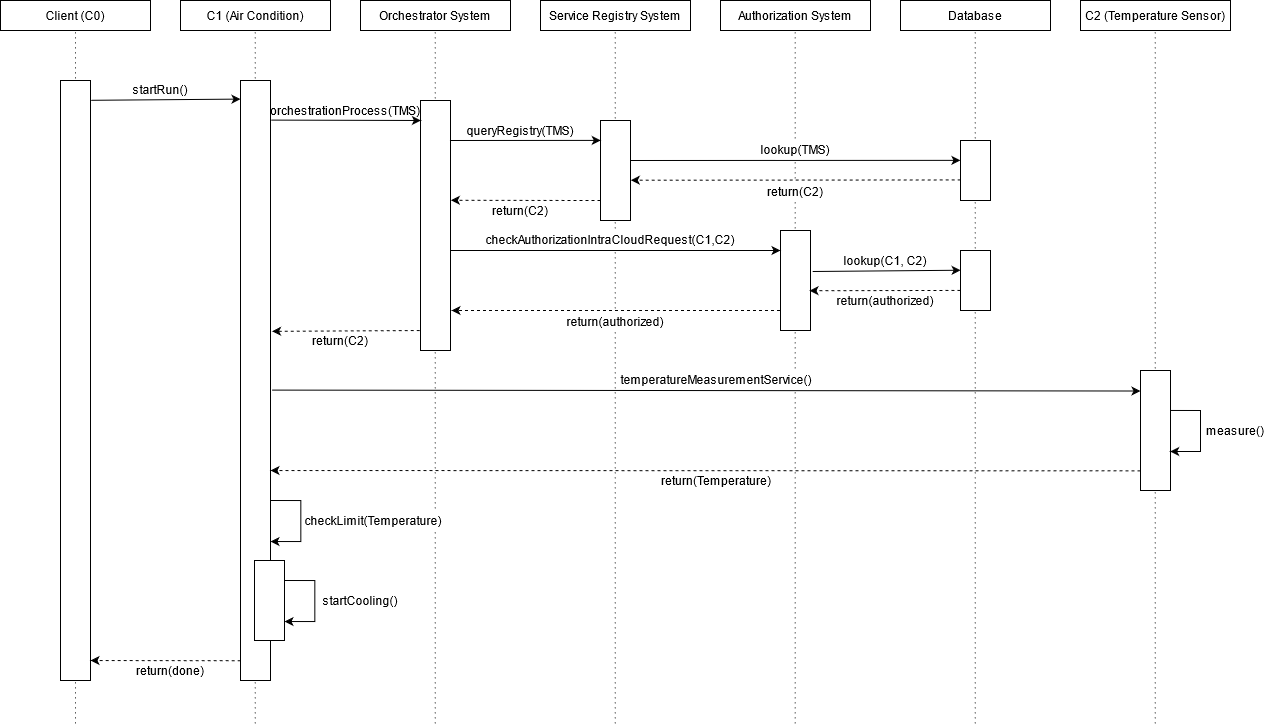

The diagram above was exported from draw.io. Its source (the exported page's mxGraphModel, read from the mxfile embedded in the PNG):
<mxGraphModel dx="395" dy="209" grid="1" gridSize="10" guides="1" tooltips="1" connect="1" arrows="1" fold="1" page="1" pageScale="1" pageWidth="850" pageHeight="1100" math="0" shadow="0">
  <root>
    <mxCell id="SHJlnO4gj07lh4R90A_3-0" />
    <mxCell id="SHJlnO4gj07lh4R90A_3-1" parent="SHJlnO4gj07lh4R90A_3-0" />
    <mxCell id="SHJlnO4gj07lh4R90A_3-61" value="" style="endArrow=none;dashed=1;html=1;dashPattern=1 4;strokeWidth=1;entryX=0.5;entryY=1;entryDx=0;entryDy=0;" parent="SHJlnO4gj07lh4R90A_3-1" edge="1">
      <mxGeometry width="50" height="50" relative="1" as="geometry">
        <mxPoint x="814.66" y="802.8571428571429" as="sourcePoint" />
        <mxPoint x="814.66" y="110" as="targetPoint" />
      </mxGeometry>
    </mxCell>
    <mxCell id="SHJlnO4gj07lh4R90A_3-54" value="" style="endArrow=none;dashed=1;html=1;dashPattern=1 4;strokeWidth=1;entryX=0.5;entryY=1;entryDx=0;entryDy=0;" parent="SHJlnO4gj07lh4R90A_3-1" edge="1">
      <mxGeometry width="50" height="50" relative="1" as="geometry">
        <mxPoint x="274.71000000000004" y="802.8571428571429" as="sourcePoint" />
        <mxPoint x="274.71000000000004" y="110" as="targetPoint" />
      </mxGeometry>
    </mxCell>
    <mxCell id="SHJlnO4gj07lh4R90A_3-55" value="" style="endArrow=none;dashed=1;html=1;dashPattern=1 4;strokeWidth=1;entryX=0.5;entryY=1;entryDx=0;entryDy=0;" parent="SHJlnO4gj07lh4R90A_3-1" edge="1">
      <mxGeometry width="50" height="50" relative="1" as="geometry">
        <mxPoint x="454.71000000000004" y="802.8571428571429" as="sourcePoint" />
        <mxPoint x="454.71000000000004" y="110" as="targetPoint" />
      </mxGeometry>
    </mxCell>
    <mxCell id="SHJlnO4gj07lh4R90A_3-56" value="" style="endArrow=none;dashed=1;html=1;dashPattern=1 4;strokeWidth=1;entryX=0.5;entryY=1;entryDx=0;entryDy=0;" parent="SHJlnO4gj07lh4R90A_3-1" edge="1">
      <mxGeometry width="50" height="50" relative="1" as="geometry">
        <mxPoint x="634.7100000000003" y="802.8571428571429" as="sourcePoint" />
        <mxPoint x="634.7100000000003" y="110" as="targetPoint" />
      </mxGeometry>
    </mxCell>
    <mxCell id="SHJlnO4gj07lh4R90A_3-58" value="" style="endArrow=none;dashed=1;html=1;dashPattern=1 4;strokeWidth=1;entryX=0.5;entryY=1;entryDx=0;entryDy=0;" parent="SHJlnO4gj07lh4R90A_3-1" edge="1">
      <mxGeometry width="50" height="50" relative="1" as="geometry">
        <mxPoint x="994.7100000000003" y="802.8571428571429" as="sourcePoint" />
        <mxPoint x="994.7100000000003" y="110" as="targetPoint" />
      </mxGeometry>
    </mxCell>
    <mxCell id="SHJlnO4gj07lh4R90A_3-59" value="" style="endArrow=none;dashed=1;html=1;dashPattern=1 4;strokeWidth=1;entryX=0.5;entryY=1;entryDx=0;entryDy=0;" parent="SHJlnO4gj07lh4R90A_3-1" edge="1">
      <mxGeometry width="50" height="50" relative="1" as="geometry">
        <mxPoint x="1174.7100000000003" y="802.8571428571429" as="sourcePoint" />
        <mxPoint x="1174.7100000000003" y="110" as="targetPoint" />
      </mxGeometry>
    </mxCell>
    <mxCell id="SHJlnO4gj07lh4R90A_3-53" value="" style="endArrow=none;dashed=1;html=1;dashPattern=1 4;strokeWidth=1;entryX=0.5;entryY=1;entryDx=0;entryDy=0;" parent="SHJlnO4gj07lh4R90A_3-1" target="SHJlnO4gj07lh4R90A_3-2" edge="1">
      <mxGeometry width="50" height="50" relative="1" as="geometry">
        <mxPoint x="95" y="802.8571428571429" as="sourcePoint" />
        <mxPoint x="480" y="310" as="targetPoint" />
      </mxGeometry>
    </mxCell>
    <mxCell id="SHJlnO4gj07lh4R90A_3-2" value="Client (C0)" style="rounded=0;whiteSpace=wrap;html=1;" parent="SHJlnO4gj07lh4R90A_3-1" vertex="1">
      <mxGeometry x="20" y="80" width="150" height="30" as="geometry" />
    </mxCell>
    <mxCell id="SHJlnO4gj07lh4R90A_3-31" value="" style="endArrow=classic;html=1;exitX=1.073;exitY=0.41;exitDx=0;exitDy=0;exitPerimeter=0;entryX=0.004;entryY=0.329;entryDx=0;entryDy=0;entryPerimeter=0;" parent="SHJlnO4gj07lh4R90A_3-1" source="SHJlnO4gj07lh4R90A_3-14" target="SHJlnO4gj07lh4R90A_3-33" edge="1">
      <mxGeometry width="50" height="50" relative="1" as="geometry">
        <mxPoint x="900" y="340" as="sourcePoint" />
        <mxPoint x="980" y="350" as="targetPoint" />
      </mxGeometry>
    </mxCell>
    <mxCell id="SHJlnO4gj07lh4R90A_3-3" value="C1 (Air Condition)" style="rounded=0;whiteSpace=wrap;html=1;" parent="SHJlnO4gj07lh4R90A_3-1" vertex="1">
      <mxGeometry x="200" y="80" width="150" height="30" as="geometry" />
    </mxCell>
    <mxCell id="SHJlnO4gj07lh4R90A_3-4" value="Orchestrator System" style="rounded=0;whiteSpace=wrap;html=1;" parent="SHJlnO4gj07lh4R90A_3-1" vertex="1">
      <mxGeometry x="380" y="80" width="150" height="30" as="geometry" />
    </mxCell>
    <mxCell id="SHJlnO4gj07lh4R90A_3-5" value="Authorization System" style="rounded=0;whiteSpace=wrap;html=1;" parent="SHJlnO4gj07lh4R90A_3-1" vertex="1">
      <mxGeometry x="740" y="80" width="150" height="30" as="geometry" />
    </mxCell>
    <mxCell id="SHJlnO4gj07lh4R90A_3-6" value="Service Registry System" style="rounded=0;whiteSpace=wrap;html=1;" parent="SHJlnO4gj07lh4R90A_3-1" vertex="1">
      <mxGeometry x="560" y="80" width="150" height="30" as="geometry" />
    </mxCell>
    <mxCell id="SHJlnO4gj07lh4R90A_3-7" value="Database" style="rounded=0;whiteSpace=wrap;html=1;" parent="SHJlnO4gj07lh4R90A_3-1" vertex="1">
      <mxGeometry x="920" y="80" width="150" height="30" as="geometry" />
    </mxCell>
    <mxCell id="SHJlnO4gj07lh4R90A_3-8" value="C2 (Temperature Sensor)" style="rounded=0;whiteSpace=wrap;html=1;" parent="SHJlnO4gj07lh4R90A_3-1" vertex="1">
      <mxGeometry x="1100" y="80" width="150" height="30" as="geometry" />
    </mxCell>
    <mxCell id="SHJlnO4gj07lh4R90A_3-10" value="" style="rounded=0;whiteSpace=wrap;html=1;" parent="SHJlnO4gj07lh4R90A_3-1" vertex="1">
      <mxGeometry x="80" y="160" width="30" height="600" as="geometry" />
    </mxCell>
    <mxCell id="SHJlnO4gj07lh4R90A_3-11" value="" style="rounded=0;whiteSpace=wrap;html=1;" parent="SHJlnO4gj07lh4R90A_3-1" vertex="1">
      <mxGeometry x="260" y="160" width="30" height="600" as="geometry" />
    </mxCell>
    <mxCell id="SHJlnO4gj07lh4R90A_3-12" value="" style="rounded=0;whiteSpace=wrap;html=1;" parent="SHJlnO4gj07lh4R90A_3-1" vertex="1">
      <mxGeometry x="440" y="180" width="30" height="250" as="geometry" />
    </mxCell>
    <mxCell id="SHJlnO4gj07lh4R90A_3-13" value="" style="rounded=0;whiteSpace=wrap;html=1;" parent="SHJlnO4gj07lh4R90A_3-1" vertex="1">
      <mxGeometry x="620" y="200" width="30" height="100" as="geometry" />
    </mxCell>
    <mxCell id="SHJlnO4gj07lh4R90A_3-14" value="" style="rounded=0;whiteSpace=wrap;html=1;" parent="SHJlnO4gj07lh4R90A_3-1" vertex="1">
      <mxGeometry x="800" y="310" width="30" height="100" as="geometry" />
    </mxCell>
    <mxCell id="SHJlnO4gj07lh4R90A_3-15" value="" style="rounded=0;whiteSpace=wrap;html=1;" parent="SHJlnO4gj07lh4R90A_3-1" vertex="1">
      <mxGeometry x="980" y="220" width="30" height="60" as="geometry" />
    </mxCell>
    <mxCell id="SHJlnO4gj07lh4R90A_3-16" value="" style="rounded=0;whiteSpace=wrap;html=1;" parent="SHJlnO4gj07lh4R90A_3-1" vertex="1">
      <mxGeometry x="1160" y="450" width="30" height="120" as="geometry" />
    </mxCell>
    <mxCell id="SHJlnO4gj07lh4R90A_3-17" value="" style="endArrow=classic;html=1;entryX=0;entryY=0.031;entryDx=0;entryDy=0;entryPerimeter=0;exitX=1.021;exitY=0.033;exitDx=0;exitDy=0;exitPerimeter=0;" parent="SHJlnO4gj07lh4R90A_3-1" source="SHJlnO4gj07lh4R90A_3-10" target="SHJlnO4gj07lh4R90A_3-11" edge="1">
      <mxGeometry width="50" height="50" relative="1" as="geometry">
        <mxPoint x="670" y="460" as="sourcePoint" />
        <mxPoint x="720" y="410" as="targetPoint" />
      </mxGeometry>
    </mxCell>
    <mxCell id="SHJlnO4gj07lh4R90A_3-18" value="startRun()" style="text;html=1;strokeColor=none;fillColor=none;align=center;verticalAlign=middle;whiteSpace=wrap;rounded=0;" parent="SHJlnO4gj07lh4R90A_3-1" vertex="1">
      <mxGeometry x="160" y="159" width="40" height="20" as="geometry" />
    </mxCell>
    <mxCell id="SHJlnO4gj07lh4R90A_3-19" value="" style="endArrow=classic;html=1;entryX=0.013;entryY=0.08;entryDx=0;entryDy=0;entryPerimeter=0;exitX=1.021;exitY=0.066;exitDx=0;exitDy=0;exitPerimeter=0;" parent="SHJlnO4gj07lh4R90A_3-1" source="SHJlnO4gj07lh4R90A_3-11" target="SHJlnO4gj07lh4R90A_3-12" edge="1">
      <mxGeometry x="-0.0678" y="10" width="50" height="50" relative="1" as="geometry">
        <mxPoint x="350" y="240" as="sourcePoint" />
        <mxPoint x="400" y="190" as="targetPoint" />
        <mxPoint as="offset" />
      </mxGeometry>
    </mxCell>
    <mxCell id="SHJlnO4gj07lh4R90A_3-20" value="" style="endArrow=classic;html=1;exitX=0.982;exitY=0.16;exitDx=0;exitDy=0;exitPerimeter=0;entryX=0.009;entryY=0.199;entryDx=0;entryDy=0;entryPerimeter=0;" parent="SHJlnO4gj07lh4R90A_3-1" source="SHJlnO4gj07lh4R90A_3-12" target="SHJlnO4gj07lh4R90A_3-13" edge="1">
      <mxGeometry width="50" height="50" relative="1" as="geometry">
        <mxPoint x="540" y="210" as="sourcePoint" />
        <mxPoint x="590" y="160" as="targetPoint" />
      </mxGeometry>
    </mxCell>
    <mxCell id="SHJlnO4gj07lh4R90A_3-21" value="queryRegistry(TMS)" style="text;html=1;strokeColor=none;fillColor=none;align=center;verticalAlign=middle;whiteSpace=wrap;rounded=0;" parent="SHJlnO4gj07lh4R90A_3-1" vertex="1">
      <mxGeometry x="520" y="200" width="40" height="20" as="geometry" />
    </mxCell>
    <mxCell id="SHJlnO4gj07lh4R90A_3-22" value="" style="endArrow=classic;html=1;exitX=1.002;exitY=0.4;exitDx=0;exitDy=0;exitPerimeter=0;entryX=-0.002;entryY=0.331;entryDx=0;entryDy=0;entryPerimeter=0;" parent="SHJlnO4gj07lh4R90A_3-1" source="SHJlnO4gj07lh4R90A_3-13" target="SHJlnO4gj07lh4R90A_3-15" edge="1">
      <mxGeometry width="50" height="50" relative="1" as="geometry">
        <mxPoint x="720" y="240" as="sourcePoint" />
        <mxPoint x="770" y="190" as="targetPoint" />
      </mxGeometry>
    </mxCell>
    <mxCell id="SHJlnO4gj07lh4R90A_3-23" value="lookup(TMS)" style="text;html=1;strokeColor=none;align=center;verticalAlign=middle;whiteSpace=wrap;rounded=0;fillColor=#FFFFFF;" parent="SHJlnO4gj07lh4R90A_3-1" vertex="1">
      <mxGeometry x="795" y="219" width="40" height="20" as="geometry" />
    </mxCell>
    <mxCell id="SHJlnO4gj07lh4R90A_3-24" value="" style="endArrow=classic;html=1;exitX=0.005;exitY=0.657;exitDx=0;exitDy=0;exitPerimeter=0;entryX=1.011;entryY=0.597;entryDx=0;entryDy=0;entryPerimeter=0;dashed=1;" parent="SHJlnO4gj07lh4R90A_3-1" source="SHJlnO4gj07lh4R90A_3-15" target="SHJlnO4gj07lh4R90A_3-13" edge="1">
      <mxGeometry width="50" height="50" relative="1" as="geometry">
        <mxPoint x="810" y="320" as="sourcePoint" />
        <mxPoint x="860" y="270" as="targetPoint" />
      </mxGeometry>
    </mxCell>
    <mxCell id="SHJlnO4gj07lh4R90A_3-25" value="return(C2)" style="text;html=1;strokeColor=none;align=center;verticalAlign=middle;whiteSpace=wrap;rounded=0;fillColor=#FFFFFF;" parent="SHJlnO4gj07lh4R90A_3-1" vertex="1">
      <mxGeometry x="795" y="261" width="40" height="20" as="geometry" />
    </mxCell>
    <mxCell id="SHJlnO4gj07lh4R90A_3-26" value="" style="endArrow=classic;html=1;dashed=1;entryX=1.013;entryY=0.399;entryDx=0;entryDy=0;entryPerimeter=0;" parent="SHJlnO4gj07lh4R90A_3-1" target="SHJlnO4gj07lh4R90A_3-12" edge="1">
      <mxGeometry width="50" height="50" relative="1" as="geometry">
        <mxPoint x="620" y="280" as="sourcePoint" />
        <mxPoint x="510" y="260" as="targetPoint" />
      </mxGeometry>
    </mxCell>
    <mxCell id="SHJlnO4gj07lh4R90A_3-27" value="return(C2)" style="text;html=1;strokeColor=none;fillColor=none;align=center;verticalAlign=middle;whiteSpace=wrap;rounded=0;" parent="SHJlnO4gj07lh4R90A_3-1" vertex="1">
      <mxGeometry x="520" y="280" width="40" height="20" as="geometry" />
    </mxCell>
    <mxCell id="SHJlnO4gj07lh4R90A_3-28" value="" style="endArrow=classic;html=1;" parent="SHJlnO4gj07lh4R90A_3-1" edge="1">
      <mxGeometry width="50" height="50" relative="1" as="geometry">
        <mxPoint x="470" y="330" as="sourcePoint" />
        <mxPoint x="800" y="330" as="targetPoint" />
      </mxGeometry>
    </mxCell>
    <mxCell id="SHJlnO4gj07lh4R90A_3-30" value="checkAuthorizationIntraCloudRequest(C1,C2)" style="text;html=1;strokeColor=none;align=center;verticalAlign=middle;whiteSpace=wrap;rounded=0;fillColor=#FFFFFF;" parent="SHJlnO4gj07lh4R90A_3-1" vertex="1">
      <mxGeometry x="610" y="309" width="40" height="20" as="geometry" />
    </mxCell>
    <mxCell id="SHJlnO4gj07lh4R90A_3-32" value="lookup(C1, C2)" style="text;html=1;strokeColor=none;fillColor=none;align=center;verticalAlign=middle;whiteSpace=wrap;rounded=0;" parent="SHJlnO4gj07lh4R90A_3-1" vertex="1">
      <mxGeometry x="860" y="330" width="90" height="20" as="geometry" />
    </mxCell>
    <mxCell id="SHJlnO4gj07lh4R90A_3-33" value="" style="rounded=0;whiteSpace=wrap;html=1;" parent="SHJlnO4gj07lh4R90A_3-1" vertex="1">
      <mxGeometry x="980" y="330" width="30" height="60" as="geometry" />
    </mxCell>
    <mxCell id="SHJlnO4gj07lh4R90A_3-34" value="" style="endArrow=classic;html=1;exitX=-0.003;exitY=0.665;exitDx=0;exitDy=0;exitPerimeter=0;entryX=0.967;entryY=0.602;entryDx=0;entryDy=0;entryPerimeter=0;dashed=1;" parent="SHJlnO4gj07lh4R90A_3-1" source="SHJlnO4gj07lh4R90A_3-33" target="SHJlnO4gj07lh4R90A_3-14" edge="1">
      <mxGeometry width="50" height="50" relative="1" as="geometry">
        <mxPoint x="900" y="430" as="sourcePoint" />
        <mxPoint x="950" y="380" as="targetPoint" />
      </mxGeometry>
    </mxCell>
    <mxCell id="SHJlnO4gj07lh4R90A_3-35" value="return(authorized)" style="text;html=1;strokeColor=none;fillColor=none;align=center;verticalAlign=middle;whiteSpace=wrap;rounded=0;" parent="SHJlnO4gj07lh4R90A_3-1" vertex="1">
      <mxGeometry x="885" y="370" width="40" height="20" as="geometry" />
    </mxCell>
    <mxCell id="SHJlnO4gj07lh4R90A_3-36" value="" style="endArrow=classic;html=1;exitX=0.959;exitY=0.916;exitDx=0;exitDy=0;exitPerimeter=0;dashed=1;" parent="SHJlnO4gj07lh4R90A_3-1" edge="1">
      <mxGeometry width="50" height="50" relative="1" as="geometry">
        <mxPoint x="799.4900000000001" y="390.0000000000001" as="sourcePoint" />
        <mxPoint x="471" y="390" as="targetPoint" />
      </mxGeometry>
    </mxCell>
    <mxCell id="SHJlnO4gj07lh4R90A_3-37" value="return(authorized)" style="text;html=1;strokeColor=none;align=center;verticalAlign=middle;whiteSpace=wrap;rounded=0;fillColor=#FFFFFF;" parent="SHJlnO4gj07lh4R90A_3-1" vertex="1">
      <mxGeometry x="615" y="391" width="40" height="20" as="geometry" />
    </mxCell>
    <mxCell id="SHJlnO4gj07lh4R90A_3-38" value="" style="endArrow=classic;html=1;dashed=1;exitX=-0.026;exitY=0.92;exitDx=0;exitDy=0;exitPerimeter=0;entryX=1.052;entryY=0.418;entryDx=0;entryDy=0;entryPerimeter=0;" parent="SHJlnO4gj07lh4R90A_3-1" source="SHJlnO4gj07lh4R90A_3-12" target="SHJlnO4gj07lh4R90A_3-11" edge="1">
      <mxGeometry width="50" height="50" relative="1" as="geometry">
        <mxPoint x="380" y="460" as="sourcePoint" />
        <mxPoint x="430" y="410" as="targetPoint" />
      </mxGeometry>
    </mxCell>
    <mxCell id="SHJlnO4gj07lh4R90A_3-39" value="return(C2)" style="text;html=1;strokeColor=none;fillColor=none;align=center;verticalAlign=middle;whiteSpace=wrap;rounded=0;" parent="SHJlnO4gj07lh4R90A_3-1" vertex="1">
      <mxGeometry x="340" y="410" width="40" height="20" as="geometry" />
    </mxCell>
    <mxCell id="SHJlnO4gj07lh4R90A_3-40" value="" style="endArrow=classic;html=1;entryX=0;entryY=0.171;entryDx=0;entryDy=0;entryPerimeter=0;exitX=1.052;exitY=0.516;exitDx=0;exitDy=0;exitPerimeter=0;" parent="SHJlnO4gj07lh4R90A_3-1" source="SHJlnO4gj07lh4R90A_3-11" target="SHJlnO4gj07lh4R90A_3-16" edge="1">
      <mxGeometry width="50" height="50" relative="1" as="geometry">
        <mxPoint x="292" y="471" as="sourcePoint" />
        <mxPoint x="850" y="320" as="targetPoint" />
      </mxGeometry>
    </mxCell>
    <mxCell id="SHJlnO4gj07lh4R90A_3-41" value="" style="endArrow=classic;html=1;exitX=0.994;exitY=0.333;exitDx=0;exitDy=0;exitPerimeter=0;rounded=0;entryX=0.989;entryY=0.675;entryDx=0;entryDy=0;entryPerimeter=0;" parent="SHJlnO4gj07lh4R90A_3-1" source="SHJlnO4gj07lh4R90A_3-16" target="SHJlnO4gj07lh4R90A_3-16" edge="1">
      <mxGeometry width="50" height="50" relative="1" as="geometry">
        <mxPoint x="1200" y="510" as="sourcePoint" />
        <mxPoint x="1191" y="510" as="targetPoint" />
        <Array as="points">
          <mxPoint x="1220" y="490" />
          <mxPoint x="1220" y="531" />
        </Array>
      </mxGeometry>
    </mxCell>
    <mxCell id="SHJlnO4gj07lh4R90A_3-42" value="measure()" style="text;html=1;strokeColor=none;fillColor=none;align=center;verticalAlign=middle;whiteSpace=wrap;rounded=0;" parent="SHJlnO4gj07lh4R90A_3-1" vertex="1">
      <mxGeometry x="1235" y="500" width="40" height="20" as="geometry" />
    </mxCell>
    <mxCell id="SHJlnO4gj07lh4R90A_3-43" value="" style="endArrow=classic;html=1;exitX=-0.002;exitY=0.836;exitDx=0;exitDy=0;exitPerimeter=0;dashed=1;" parent="SHJlnO4gj07lh4R90A_3-1" source="SHJlnO4gj07lh4R90A_3-16" edge="1">
      <mxGeometry width="50" height="50" relative="1" as="geometry">
        <mxPoint x="890" y="470" as="sourcePoint" />
        <mxPoint x="290" y="550" as="targetPoint" />
      </mxGeometry>
    </mxCell>
    <mxCell id="SHJlnO4gj07lh4R90A_3-44" value="temperatureMeasurementService()" style="text;html=1;strokeColor=none;align=center;verticalAlign=middle;whiteSpace=wrap;rounded=0;fillColor=#FFFFFF;" parent="SHJlnO4gj07lh4R90A_3-1" vertex="1">
      <mxGeometry x="646" y="449" width="180" height="20" as="geometry" />
    </mxCell>
    <mxCell id="SHJlnO4gj07lh4R90A_3-45" value="return(Temperature)" style="text;html=1;strokeColor=none;fillColor=none;align=center;verticalAlign=middle;whiteSpace=wrap;rounded=0;" parent="SHJlnO4gj07lh4R90A_3-1" vertex="1">
      <mxGeometry x="716" y="550" width="40" height="20" as="geometry" />
    </mxCell>
    <mxCell id="SHJlnO4gj07lh4R90A_3-46" value="" style="endArrow=classic;html=1;exitX=0.994;exitY=0.333;exitDx=0;exitDy=0;exitPerimeter=0;rounded=0;entryX=0.989;entryY=0.675;entryDx=0;entryDy=0;entryPerimeter=0;" parent="SHJlnO4gj07lh4R90A_3-1" edge="1">
      <mxGeometry width="50" height="50" relative="1" as="geometry">
        <mxPoint x="290.1500000000002" y="579.9999999999998" as="sourcePoint" />
        <mxPoint x="290.0000000000001" y="621.04" as="targetPoint" />
        <Array as="points">
          <mxPoint x="320.33000000000004" y="580.04" />
          <mxPoint x="320.33000000000004" y="621.04" />
        </Array>
      </mxGeometry>
    </mxCell>
    <mxCell id="SHJlnO4gj07lh4R90A_3-47" value="checkLimit(Temperature)" style="text;html=1;align=center;verticalAlign=middle;whiteSpace=wrap;rounded=0;fillColor=#FFFFFF;" parent="SHJlnO4gj07lh4R90A_3-1" vertex="1">
      <mxGeometry x="323" y="590" width="140" height="20" as="geometry" />
    </mxCell>
    <mxCell id="SHJlnO4gj07lh4R90A_3-48" value="" style="endArrow=classic;html=1;exitX=0.994;exitY=0.333;exitDx=0;exitDy=0;exitPerimeter=0;rounded=0;entryX=0.989;entryY=0.675;entryDx=0;entryDy=0;entryPerimeter=0;" parent="SHJlnO4gj07lh4R90A_3-1" edge="1">
      <mxGeometry width="50" height="50" relative="1" as="geometry">
        <mxPoint x="304.1500000000001" y="659.9999999999998" as="sourcePoint" />
        <mxPoint x="304" y="701.04" as="targetPoint" />
        <Array as="points">
          <mxPoint x="334.33000000000004" y="660.04" />
          <mxPoint x="334.33000000000004" y="701.04" />
        </Array>
      </mxGeometry>
    </mxCell>
    <mxCell id="SHJlnO4gj07lh4R90A_3-49" value="startCooling()" style="text;html=1;strokeColor=none;fillColor=none;align=center;verticalAlign=middle;whiteSpace=wrap;rounded=0;" parent="SHJlnO4gj07lh4R90A_3-1" vertex="1">
      <mxGeometry x="360.00000000000006" y="670" width="40" height="20" as="geometry" />
    </mxCell>
    <mxCell id="SHJlnO4gj07lh4R90A_3-50" value="" style="rounded=0;whiteSpace=wrap;html=1;" parent="SHJlnO4gj07lh4R90A_3-1" vertex="1">
      <mxGeometry x="274" y="640" width="30" height="80" as="geometry" />
    </mxCell>
    <mxCell id="SHJlnO4gj07lh4R90A_3-51" value="" style="endArrow=classic;html=1;dashed=1;exitX=0.005;exitY=0.967;exitDx=0;exitDy=0;exitPerimeter=0;" parent="SHJlnO4gj07lh4R90A_3-1" source="SHJlnO4gj07lh4R90A_3-11" edge="1">
      <mxGeometry width="50" height="50" relative="1" as="geometry">
        <mxPoint x="510" y="840" as="sourcePoint" />
        <mxPoint x="110" y="740" as="targetPoint" />
      </mxGeometry>
    </mxCell>
    <mxCell id="SHJlnO4gj07lh4R90A_3-52" value="return(done)" style="text;html=1;strokeColor=none;fillColor=none;align=center;verticalAlign=middle;whiteSpace=wrap;rounded=0;" parent="SHJlnO4gj07lh4R90A_3-1" vertex="1">
      <mxGeometry x="170" y="740" width="40" height="20" as="geometry" />
    </mxCell>
    <mxCell id="kHgwFPYjki5rfYPbc-UD-0" value="orchestrationProcess(TMS)" style="text;html=1;strokeColor=none;fillColor=none;align=center;verticalAlign=middle;whiteSpace=wrap;rounded=0;" vertex="1" parent="SHJlnO4gj07lh4R90A_3-1">
      <mxGeometry x="345" y="180" width="40" height="20" as="geometry" />
    </mxCell>
  </root>
</mxGraphModel>